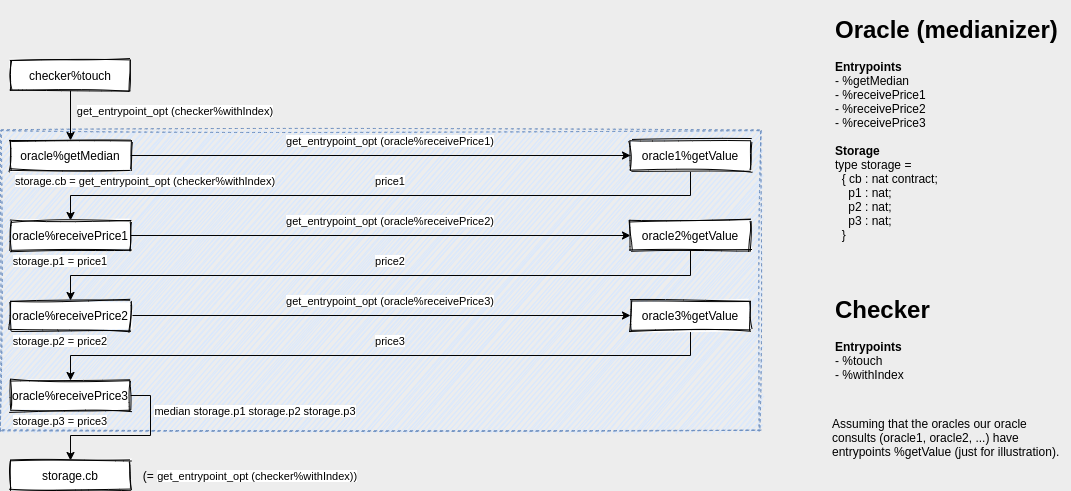

The diagram above was exported from draw.io. Its source (the exported page's mxGraphModel, read from the mxfile embedded in the PNG):
<mxGraphModel dx="1418" dy="762" grid="1" gridSize="10" guides="1" tooltips="1" connect="1" arrows="1" fold="1" page="1" pageScale="1" pageWidth="1100" pageHeight="850" background="#EDEDED" math="0" shadow="0">
  <root>
    <mxCell id="0" />
    <mxCell id="1" parent="0" />
    <mxCell id="5dgg_VQ3BgCK7pg1gvaS-40" value="" style="rounded=0;whiteSpace=wrap;html=1;sketch=1;dashed=1;fillColor=#dae8fc;strokeColor=#6c8ebf;" parent="1" vertex="1">
      <mxGeometry x="10" y="160" width="760" height="300" as="geometry" />
    </mxCell>
    <mxCell id="5dgg_VQ3BgCK7pg1gvaS-22" style="edgeStyle=orthogonalEdgeStyle;rounded=0;orthogonalLoop=1;jettySize=auto;html=1;exitX=0.5;exitY=1;exitDx=0;exitDy=0;entryX=0.5;entryY=0;entryDx=0;entryDy=0;" parent="1" source="5dgg_VQ3BgCK7pg1gvaS-2" target="5dgg_VQ3BgCK7pg1gvaS-6" edge="1">
      <mxGeometry relative="1" as="geometry" />
    </mxCell>
    <mxCell id="5dgg_VQ3BgCK7pg1gvaS-2" value="checker%touch" style="rounded=0;whiteSpace=wrap;html=1;sketch=1;" parent="1" vertex="1">
      <mxGeometry x="20" y="90" width="120" height="30" as="geometry" />
    </mxCell>
    <mxCell id="5dgg_VQ3BgCK7pg1gvaS-3" style="edgeStyle=orthogonalEdgeStyle;rounded=0;orthogonalLoop=1;jettySize=auto;html=1;exitX=0.5;exitY=1;exitDx=0;exitDy=0;" parent="1" source="5dgg_VQ3BgCK7pg1gvaS-2" target="5dgg_VQ3BgCK7pg1gvaS-2" edge="1">
      <mxGeometry relative="1" as="geometry" />
    </mxCell>
    <mxCell id="5dgg_VQ3BgCK7pg1gvaS-23" style="edgeStyle=orthogonalEdgeStyle;rounded=0;orthogonalLoop=1;jettySize=auto;html=1;exitX=1;exitY=0.5;exitDx=0;exitDy=0;entryX=0;entryY=0.5;entryDx=0;entryDy=0;" parent="1" source="5dgg_VQ3BgCK7pg1gvaS-6" target="5dgg_VQ3BgCK7pg1gvaS-7" edge="1">
      <mxGeometry relative="1" as="geometry" />
    </mxCell>
    <mxCell id="5dgg_VQ3BgCK7pg1gvaS-6" value="oracle%getMedian" style="rounded=0;whiteSpace=wrap;html=1;sketch=1;" parent="1" vertex="1">
      <mxGeometry x="20" y="170" width="120" height="30" as="geometry" />
    </mxCell>
    <mxCell id="5dgg_VQ3BgCK7pg1gvaS-25" style="edgeStyle=orthogonalEdgeStyle;rounded=0;orthogonalLoop=1;jettySize=auto;html=1;exitX=0.5;exitY=1;exitDx=0;exitDy=0;entryX=0.5;entryY=0;entryDx=0;entryDy=0;" parent="1" source="5dgg_VQ3BgCK7pg1gvaS-7" target="5dgg_VQ3BgCK7pg1gvaS-8" edge="1">
      <mxGeometry relative="1" as="geometry" />
    </mxCell>
    <mxCell id="5dgg_VQ3BgCK7pg1gvaS-7" value="oracle1%getValue" style="rounded=0;whiteSpace=wrap;html=1;sketch=1;" parent="1" vertex="1">
      <mxGeometry x="640" y="170" width="120" height="30" as="geometry" />
    </mxCell>
    <mxCell id="5dgg_VQ3BgCK7pg1gvaS-28" style="edgeStyle=orthogonalEdgeStyle;rounded=0;orthogonalLoop=1;jettySize=auto;html=1;exitX=1;exitY=0.5;exitDx=0;exitDy=0;entryX=0;entryY=0.5;entryDx=0;entryDy=0;" parent="1" source="5dgg_VQ3BgCK7pg1gvaS-8" target="5dgg_VQ3BgCK7pg1gvaS-11" edge="1">
      <mxGeometry relative="1" as="geometry" />
    </mxCell>
    <mxCell id="5dgg_VQ3BgCK7pg1gvaS-8" value="oracle%receivePrice1" style="rounded=0;whiteSpace=wrap;html=1;sketch=1;" parent="1" vertex="1">
      <mxGeometry x="20" y="250" width="120" height="30" as="geometry" />
    </mxCell>
    <mxCell id="5dgg_VQ3BgCK7pg1gvaS-32" style="edgeStyle=orthogonalEdgeStyle;rounded=0;orthogonalLoop=1;jettySize=auto;html=1;exitX=1;exitY=0.5;exitDx=0;exitDy=0;" parent="1" source="5dgg_VQ3BgCK7pg1gvaS-9" target="5dgg_VQ3BgCK7pg1gvaS-12" edge="1">
      <mxGeometry relative="1" as="geometry" />
    </mxCell>
    <mxCell id="5dgg_VQ3BgCK7pg1gvaS-9" value="oracle%receivePrice2" style="rounded=0;whiteSpace=wrap;html=1;sketch=1;" parent="1" vertex="1">
      <mxGeometry x="20" y="330" width="120" height="30" as="geometry" />
    </mxCell>
    <mxCell id="5dgg_VQ3BgCK7pg1gvaS-49" style="edgeStyle=orthogonalEdgeStyle;rounded=0;orthogonalLoop=1;jettySize=auto;html=1;exitX=1;exitY=0.5;exitDx=0;exitDy=0;entryX=0.5;entryY=0;entryDx=0;entryDy=0;" parent="1" source="5dgg_VQ3BgCK7pg1gvaS-10" target="5dgg_VQ3BgCK7pg1gvaS-13" edge="1">
      <mxGeometry relative="1" as="geometry" />
    </mxCell>
    <mxCell id="5dgg_VQ3BgCK7pg1gvaS-10" value="oracle%receivePrice3" style="rounded=0;whiteSpace=wrap;html=1;sketch=1;" parent="1" vertex="1">
      <mxGeometry x="20" y="410" width="120" height="30" as="geometry" />
    </mxCell>
    <mxCell id="5dgg_VQ3BgCK7pg1gvaS-30" style="edgeStyle=orthogonalEdgeStyle;rounded=0;orthogonalLoop=1;jettySize=auto;html=1;exitX=0.5;exitY=1;exitDx=0;exitDy=0;" parent="1" source="5dgg_VQ3BgCK7pg1gvaS-11" target="5dgg_VQ3BgCK7pg1gvaS-9" edge="1">
      <mxGeometry relative="1" as="geometry" />
    </mxCell>
    <mxCell id="5dgg_VQ3BgCK7pg1gvaS-11" value="oracle2%getValue" style="rounded=0;whiteSpace=wrap;html=1;sketch=1;" parent="1" vertex="1">
      <mxGeometry x="640" y="250" width="120" height="30" as="geometry" />
    </mxCell>
    <mxCell id="5dgg_VQ3BgCK7pg1gvaS-34" style="edgeStyle=orthogonalEdgeStyle;rounded=0;orthogonalLoop=1;jettySize=auto;html=1;exitX=0.5;exitY=1;exitDx=0;exitDy=0;" parent="1" source="5dgg_VQ3BgCK7pg1gvaS-12" target="5dgg_VQ3BgCK7pg1gvaS-10" edge="1">
      <mxGeometry relative="1" as="geometry" />
    </mxCell>
    <mxCell id="5dgg_VQ3BgCK7pg1gvaS-12" value="oracle3%getValue" style="rounded=0;whiteSpace=wrap;html=1;sketch=1;" parent="1" vertex="1">
      <mxGeometry x="640" y="330" width="120" height="30" as="geometry" />
    </mxCell>
    <mxCell id="5dgg_VQ3BgCK7pg1gvaS-13" value="storage.cb" style="rounded=0;whiteSpace=wrap;html=1;sketch=1;" parent="1" vertex="1">
      <mxGeometry x="20" y="490" width="120" height="30" as="geometry" />
    </mxCell>
    <mxCell id="5dgg_VQ3BgCK7pg1gvaS-19" value="&lt;span style=&quot;font-size: 11px ; background-color: rgb(255 , 255 , 255)&quot;&gt;get_entrypoint_opt (checker%withIndex)&lt;/span&gt;" style="text;html=1;strokeColor=none;fillColor=none;align=center;verticalAlign=middle;whiteSpace=wrap;rounded=0;sketch=1;" parent="1" vertex="1">
      <mxGeometry x="80" y="130" width="210" height="20" as="geometry" />
    </mxCell>
    <mxCell id="5dgg_VQ3BgCK7pg1gvaS-24" value="&lt;span style=&quot;font-size: 11px ; background-color: rgb(255 , 255 , 255)&quot;&gt;get_entrypoint_opt (oracle%receivePrice1)&lt;/span&gt;" style="text;html=1;strokeColor=none;fillColor=none;align=center;verticalAlign=middle;whiteSpace=wrap;rounded=0;sketch=1;" parent="1" vertex="1">
      <mxGeometry x="290" y="160" width="220" height="20" as="geometry" />
    </mxCell>
    <mxCell id="5dgg_VQ3BgCK7pg1gvaS-26" value="&lt;span style=&quot;font-size: 11px ; background-color: rgb(255 , 255 , 255)&quot;&gt;price1&lt;/span&gt;" style="text;html=1;strokeColor=none;fillColor=none;align=center;verticalAlign=middle;whiteSpace=wrap;rounded=0;sketch=1;" parent="1" vertex="1">
      <mxGeometry x="370" y="200" width="60" height="20" as="geometry" />
    </mxCell>
    <mxCell id="5dgg_VQ3BgCK7pg1gvaS-29" value="&lt;span style=&quot;font-size: 11px ; background-color: rgb(255 , 255 , 255)&quot;&gt;get_entrypoint_opt (oracle%receivePrice2)&lt;/span&gt;" style="text;html=1;strokeColor=none;fillColor=none;align=center;verticalAlign=middle;whiteSpace=wrap;rounded=0;sketch=1;" parent="1" vertex="1">
      <mxGeometry x="290" y="240" width="220" height="20" as="geometry" />
    </mxCell>
    <mxCell id="5dgg_VQ3BgCK7pg1gvaS-31" value="&lt;span style=&quot;font-size: 11px ; background-color: rgb(255 , 255 , 255)&quot;&gt;price2&lt;/span&gt;" style="text;html=1;strokeColor=none;fillColor=none;align=center;verticalAlign=middle;whiteSpace=wrap;rounded=0;sketch=1;" parent="1" vertex="1">
      <mxGeometry x="370" y="280" width="60" height="20" as="geometry" />
    </mxCell>
    <mxCell id="5dgg_VQ3BgCK7pg1gvaS-33" value="&lt;span style=&quot;font-size: 11px ; background-color: rgb(255 , 255 , 255)&quot;&gt;get_entrypoint_opt (oracle%receivePrice3)&lt;/span&gt;" style="text;html=1;strokeColor=none;fillColor=none;align=center;verticalAlign=middle;whiteSpace=wrap;rounded=0;sketch=1;" parent="1" vertex="1">
      <mxGeometry x="290" y="320" width="220" height="20" as="geometry" />
    </mxCell>
    <mxCell id="5dgg_VQ3BgCK7pg1gvaS-35" value="&lt;span style=&quot;font-size: 11px ; background-color: rgb(255 , 255 , 255)&quot;&gt;price3&lt;/span&gt;" style="text;html=1;strokeColor=none;fillColor=none;align=center;verticalAlign=middle;whiteSpace=wrap;rounded=0;sketch=1;" parent="1" vertex="1">
      <mxGeometry x="370" y="360" width="60" height="20" as="geometry" />
    </mxCell>
    <mxCell id="5dgg_VQ3BgCK7pg1gvaS-37" value="&lt;span style=&quot;font-size: 11px ; background-color: rgb(255 , 255 , 255)&quot;&gt;median storage.p1 storage.p2 storage.p3&lt;/span&gt;" style="text;html=1;strokeColor=none;fillColor=none;align=center;verticalAlign=middle;whiteSpace=wrap;rounded=0;sketch=1;" parent="1" vertex="1">
      <mxGeometry x="160" y="430" width="210" height="20" as="geometry" />
    </mxCell>
    <mxCell id="5dgg_VQ3BgCK7pg1gvaS-38" value="&lt;h1&gt;Checker&lt;/h1&gt;&lt;p&gt;&lt;b&gt;Entrypoints&lt;/b&gt;&lt;br&gt;- %touch&lt;br&gt;- %withIndex&lt;/p&gt;" style="text;html=1;strokeColor=none;fillColor=none;spacing=5;spacingTop=-20;whiteSpace=wrap;overflow=hidden;rounded=0;sketch=1;" parent="1" vertex="1">
      <mxGeometry x="840" y="320" width="190" height="120" as="geometry" />
    </mxCell>
    <mxCell id="5dgg_VQ3BgCK7pg1gvaS-39" value="&lt;h1&gt;Oracle (medianizer)&lt;/h1&gt;&lt;p&gt;&lt;b&gt;Entrypoints&lt;/b&gt;&lt;br&gt;- %getMedian&lt;br&gt;- %receivePrice1&lt;br&gt;- %receivePrice2&lt;br&gt;- %receivePrice3&lt;br&gt;&lt;br&gt;&lt;b&gt;Storage&lt;/b&gt;&lt;br&gt;type storage =&lt;br&gt;&amp;nbsp; { cb : nat contract;&lt;br&gt;&amp;nbsp; &amp;nbsp; p1 : nat;&lt;br&gt;&amp;nbsp; &amp;nbsp; p2 : nat;&lt;br&gt;&amp;nbsp; &amp;nbsp; p3 : nat;&lt;br&gt;&amp;nbsp; }&lt;/p&gt;" style="text;html=1;strokeColor=none;fillColor=none;spacing=5;spacingTop=-20;whiteSpace=wrap;overflow=hidden;rounded=0;sketch=1;" parent="1" vertex="1">
      <mxGeometry x="840" y="40" width="240" height="240" as="geometry" />
    </mxCell>
    <mxCell id="5dgg_VQ3BgCK7pg1gvaS-42" value="&lt;span style=&quot;font-size: 11px ; background-color: rgb(255 , 255 , 255)&quot;&gt;storage.cb =&amp;nbsp;&lt;/span&gt;&lt;span style=&quot;font-size: 11px ; background-color: rgb(255 , 255 , 255)&quot;&gt;get_entrypoint_opt (checker%withIndex)&lt;/span&gt;" style="text;html=1;strokeColor=none;fillColor=none;align=center;verticalAlign=middle;whiteSpace=wrap;rounded=0;sketch=1;" parent="1" vertex="1">
      <mxGeometry x="20" y="200" width="270" height="20" as="geometry" />
    </mxCell>
    <mxCell id="5dgg_VQ3BgCK7pg1gvaS-43" value="&lt;span style=&quot;font-size: 11px ; background-color: rgb(255 , 255 , 255)&quot;&gt;storage.p1 = price1&lt;/span&gt;" style="text;html=1;strokeColor=none;fillColor=none;align=center;verticalAlign=middle;whiteSpace=wrap;rounded=0;sketch=1;" parent="1" vertex="1">
      <mxGeometry x="20" y="280" width="100" height="20" as="geometry" />
    </mxCell>
    <mxCell id="5dgg_VQ3BgCK7pg1gvaS-44" value="&lt;span style=&quot;font-size: 11px ; background-color: rgb(255 , 255 , 255)&quot;&gt;storage.p2 = price2&lt;/span&gt;" style="text;html=1;strokeColor=none;fillColor=none;align=center;verticalAlign=middle;whiteSpace=wrap;rounded=0;sketch=1;" parent="1" vertex="1">
      <mxGeometry x="20" y="360" width="100" height="20" as="geometry" />
    </mxCell>
    <mxCell id="5dgg_VQ3BgCK7pg1gvaS-45" value="&lt;span style=&quot;font-size: 11px ; background-color: rgb(255 , 255 , 255)&quot;&gt;storage.p3 = price3&lt;/span&gt;" style="text;html=1;strokeColor=none;fillColor=none;align=center;verticalAlign=middle;whiteSpace=wrap;rounded=0;sketch=1;" parent="1" vertex="1">
      <mxGeometry x="20" y="440" width="100" height="20" as="geometry" />
    </mxCell>
    <mxCell id="5dgg_VQ3BgCK7pg1gvaS-50" value="Assuming that the oracles our oracle consults (oracle1, oracle2, ...) have entrypoints %getValue (just for illustration)." style="text;html=1;strokeColor=none;fillColor=none;align=left;verticalAlign=top;whiteSpace=wrap;rounded=0;dashed=1;sketch=1;" parent="1" vertex="1">
      <mxGeometry x="840" y="440" width="240" height="80" as="geometry" />
    </mxCell>
    <mxCell id="5dgg_VQ3BgCK7pg1gvaS-51" value="(=&amp;nbsp;&lt;span style=&quot;font-size: 11px ; background-color: rgb(255 , 255 , 255)&quot;&gt;get_entrypoint_opt (checker%withIndex))&lt;/span&gt;" style="text;html=1;strokeColor=none;fillColor=none;align=center;verticalAlign=middle;whiteSpace=wrap;rounded=0;dashed=1;sketch=1;" parent="1" vertex="1">
      <mxGeometry x="150" y="495" width="220" height="20" as="geometry" />
    </mxCell>
  </root>
</mxGraphModel>